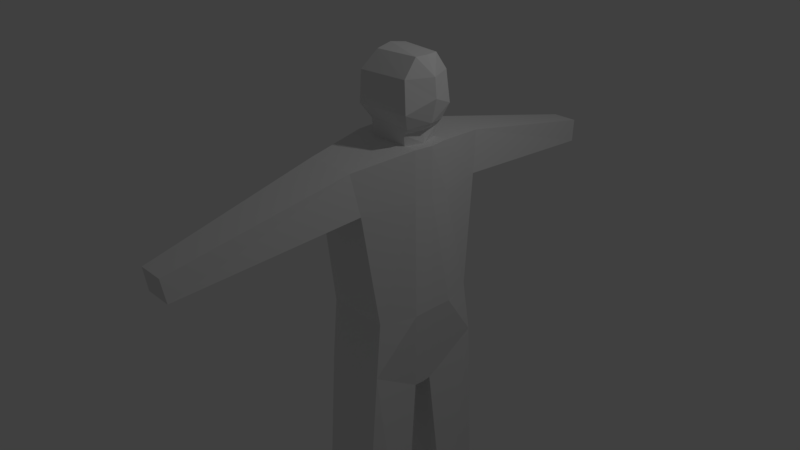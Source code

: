 # Source: Infantry.blend  (saved by Blender 2.79.0; exported with 4.5.12 LTS)
import bpy
from mathutils import Matrix  # noqa: F401  (used for matrix-valued properties, if any)

bpy.ops.wm.read_factory_settings(use_empty=True)
scene = bpy.context.scene
scene.name = 'Scene'

# ---- collections
col_collection_1 = bpy.data.collections.new('Collection 1'); scene.collection.children.link(col_collection_1)

# ---- world
world_world = bpy.data.worlds.new('World'); scene.world = world_world
world_world.color = (0.05088, 0.05088, 0.05088)
world_world.use_sun_shadow = False
world_world.sun_shadow_jitter_overblur = 0.0
world_world.cycles.sampling_method = 'MANUAL'

# ---- cameras
cam_camera = bpy.data.cameras.new('Camera')
cam_camera.clip_end = 100.0
cam_camera.lens = 35.0
cam_camera.sensor_width = 32.0
cam_camera.sensor_height = 18.0
cam_camera.ortho_scale = 7.314
cam_camera.dof.focus_distance = 0.0

# ---- lights
light_lamp = bpy.data.lights.new('Lamp', 'POINT')
light_lamp.transmission_factor = 0.0
light_lamp.cutoff_distance = 30.0
light_lamp.energy = 100.0
light_lamp.shadow_buffer_clip_start = 1.001
light_lamp.shadow_soft_size = 0.1
light_lamp.shadow_maximum_resolution = 0.006
light_lamp.use_absolute_resolution = True

# ---- meshes
me_cube_001 = bpy.data.meshes.new('Cube.001')
me_cube_001.from_pydata([(0.2276, 0.8117, -1.008), (0.1943, 1.0, 1.67), (1.033, 0.8117, -1.008), (0.8533, 1.0, 1.67), (0.1801, 0.0, -1.299), (0.104, 0.0, 1.794), (1.0, 0.0, -1.473), (1.101, 0.0, 1.794), (0.1943, 0.7187, -0.2995), (1.0, 0.7187, -0.2995), (1.152, 0.0, -0.2995), (0.2203, 0.0, -0.2995), (0.1248, 0.2303, 1.794), (1.0, 0.1243, -1.464), (0.1943, 0.2303, -1.28), (1.068, 0.2303, 1.794), (1.158, 0.2782, -0.2995), (0.2239, 0.1777, -0.2995), (0.8957, 0.2303, 1.794), (0.9741, 0.0, 1.794), (0.3623, 0.0, 1.794), (0.3831, 0.2303, 1.794), (0.9724, 0.2672, 2.015), (1.087, 0.0, 2.055), (0.3286, 0.0, 2.116), (0.3931, 0.2672, 2.015), (1.028, 0.343, 2.204), (1.153, 0.0, 2.351), (0.2798, 0.0, 2.231), (0.3491, 0.4004, 2.204), (0.9854, 0.3184, 2.59), (1.128, 0.0, 2.59), (0.2798, 0.0, 2.616), (0.3491, 0.3759, 2.59), (0.9854, 0.1545, 2.81), (1.002, 0.0, 2.81), (0.4232, 0.0, 2.846), (0.4439, 0.212, 2.81), (1.0, 1.047, -4.389), (0.1943, 1.0, -4.389), (1.107, 0.4185, -4.52), (0.3016, 0.5295, -4.493), (0.9519, 1.06, -4.795), (0.1943, 1.0, -4.776), (1.107, 0.4185, -4.907), (0.3016, 0.5295, -4.881), (1.983, 0.6706, -4.449), (1.9, 1.017, -4.414), (1.992, 0.6371, -4.808), (1.912, 1.168, -4.776), (0.2139, 0.9073, 1.145), (0.9161, 0.9073, 1.145), (1.116, 0.0, 1.177), (0.1383, 0.0, 1.177), (1.095, 0.2445, 1.177), (0.154, 0.2148, 1.177), (0.3635, 3.243, 1.202), (0.6948, 3.243, 1.202), (0.3635, 3.202, 0.9103), (0.7166, 3.202, 0.9103), (0.3894, 0.2535, 1.932), (0.9066, 0.2535, 1.932), (0.9513, 0.0, 1.94), (0.3412, 0.0, 1.996)], [], [(55, 12, 1, 50), (50, 1, 56, 58), (7, 15, 18, 19), (14, 13, 6, 4), (54, 15, 7, 52), (13, 16, 10, 6), (0, 8, 9, 2), (14, 17, 8, 0), (4, 11, 17, 14), (2, 9, 16, 13), (51, 3, 15, 54), (2, 13, 40, 38), (3, 1, 12, 15), (53, 5, 12, 55), (61, 60, 25, 22), (15, 12, 21, 18), (5, 7, 19, 20), (12, 5, 20, 21), (24, 23, 27, 28), (63, 62, 23, 24), (60, 63, 24, 25), (62, 61, 22, 23), (29, 28, 32, 33), (25, 24, 28, 29), (23, 22, 26, 27), (22, 25, 29, 26), (30, 33, 37, 34), (27, 26, 30, 31), (26, 29, 33, 30), (28, 27, 31, 32), (34, 37, 36, 35), (32, 31, 35, 36), (33, 32, 36, 37), (31, 30, 34, 35), (41, 39, 43, 45), (14, 0, 39, 41), (13, 14, 41, 40), (0, 2, 38, 39), (43, 42, 44, 45), (39, 38, 42, 43), (40, 41, 45, 44), (44, 42, 49, 48), (47, 46, 48, 49), (42, 38, 47, 49), (38, 40, 46, 47), (40, 44, 48, 46), (11, 53, 55, 17), (9, 51, 54, 16), (16, 54, 52, 10), (8, 50, 51, 9), (17, 55, 50, 8), (58, 56, 57, 59), (51, 50, 58, 59), (1, 3, 57, 56), (3, 51, 59, 57), (19, 18, 61, 62), (21, 20, 63, 60), (20, 19, 62, 63), (18, 21, 60, 61)])
me_cube_001.use_remesh_preserve_volume = False
me_cube_001.use_remesh_preserve_attributes = False
me_cube_001.use_mirror_vertex_groups = False
me_cube_001.update()

# ---- objects
ob_cube = bpy.data.objects.new('Cube', me_cube_001)
ob_lamp = bpy.data.objects.new('Lamp', light_lamp)
ob_camera = bpy.data.objects.new('Camera', cam_camera)

# ---- transforms, parenting, visibility, modifiers, constraints
ob_cube.location = (0.0, 0.0, 0.0)
ob_cube.lineart.crease_threshold = 0.0
_m = ob_cube.modifiers.new('Mirror', 'MIRROR')
_m.use_axis = (False, True, False)
ob_lamp.location = (4.076, 1.005, 5.904)
ob_lamp.rotation_euler = (0.6503, 0.05522, 1.866)
ob_lamp.lock_rotations_4d = False
ob_lamp.empty_display_type = 'ARROWS'
ob_lamp.color = (0.0, 0.0, 0.0, 0.0)
ob_lamp.lineart.crease_threshold = 0.0
ob_camera.location = (7.481, -6.508, 5.344)
ob_camera.rotation_euler = (1.109, 0.0, 0.8149)
ob_camera.lock_rotations_4d = False
ob_camera.empty_display_type = 'ARROWS'
ob_camera.color = (0.0, 0.0, 0.0, 0.0)
ob_camera.display_type = 'WIRE'
ob_camera.lineart.crease_threshold = 0.0

# ---- collection membership
col_collection_1.objects.link(ob_cube)
col_collection_1.objects.link(ob_lamp)
col_collection_1.objects.link(ob_camera)

# ---- scene / render settings (as saved in the file)
scene.camera = ob_camera
scene.frame_start = 1; scene.frame_end = 250; scene.frame_set(1)
scene.render.engine = 'CYCLES'
scene.render.resolution_percentage = 50
scene.render.dither_intensity = 0.0
scene.cycles.use_denoising = False
scene.cycles.samples = 128
scene.cycles.sampling_pattern = 'TABULATED_SOBOL'
scene.cycles.use_adaptive_sampling = False
scene.cycles.use_light_tree = False
scene.cycles.blur_glossy = 0.0
scene.cycles.sample_clamp_indirect = 0.0
scene.view_settings.view_transform = 'Standard'
bpy.context.view_layer.update()
